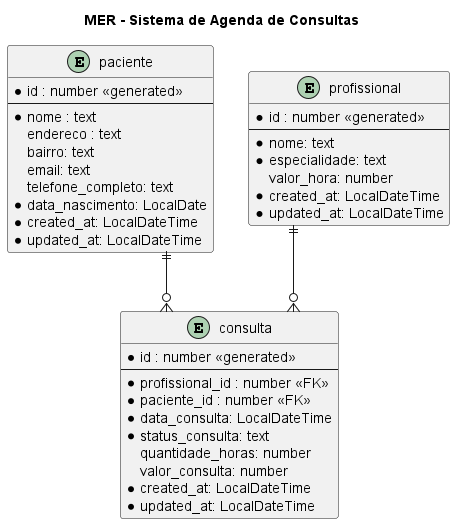

The diagram above was rendered by PlantUML. Its source (embedded in the PNG):
@startuml diagram

title MER - Sistema de Agenda de Consultas

skinparam linetype ortho

entity "paciente" as paciente {
  *id : number <<generated>>
  --
  *nome : text
  endereco : text
  bairro: text
  email: text
  telefone_completo: text
  *data_nascimento: LocalDate
  *created_at: LocalDateTime
  *updated_at: LocalDateTime
}

entity "profissional" as profissional {
  *id : number <<generated>>
  --
  *nome: text
  *especialidade: text
  valor_hora: number
  *created_at: LocalDateTime
  *updated_at: LocalDateTime
}

entity "consulta" as consulta {
  *id : number <<generated>>
  --
  *profissional_id : number <<FK>>
  *paciente_id : number <<FK>>
  *data_consulta: LocalDateTime
  *status_consulta: text
  quantidade_horas: number
  valor_consulta: number
  *created_at: LocalDateTime
  *updated_at: LocalDateTime
}

paciente ||--o{ consulta
profissional ||--o{ consulta

@enduml